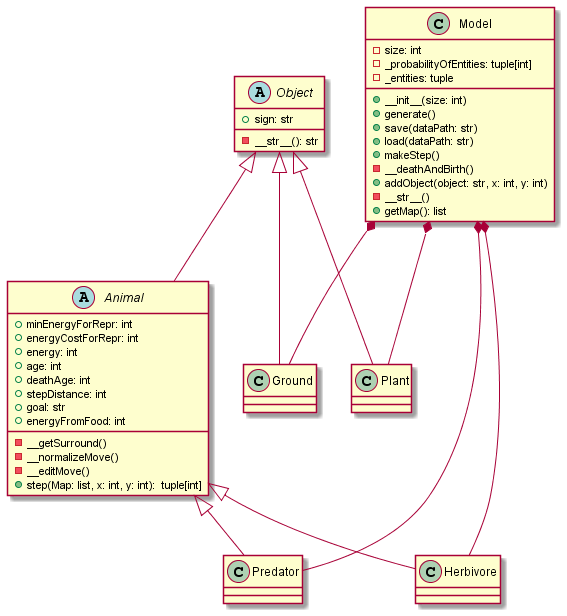

The diagram above was rendered by PlantUML. Its source (embedded in the PNG):
@startuml class_diagram

class Model
{
    -size: int
    -_probabilityOfEntities: tuple[int]
    -_entities: tuple
    +__init__(size: int)
    +generate()
    +save(dataPath: str)
    +load(dataPath: str)
    +makeStep()
    -__deathAndBirth()
    +addObject(object: str, x: int, y: int)
    -__str__()
    +getMap(): list
}


abstract Object
{
    +sign: str
    __
    -__str__(): str
}

abstract Animal
{
    +minEnergyForRepr: int
    +energyCostForRepr: int
    +energy: int
    +age: int
    +deathAge: int
    +stepDistance: int
    +goal: str
    +energyFromFood: int
    __
    -__getSurround()
    -__normalizeMove()
    -__editMove()
    +step(Map: list, x: int, y: int):  tuple[int]
}

class Predator
{

}

class Herbivore
{

}

class Plant
{

}

class Ground
{

}

Object <|-- Animal
Object <|-- Ground
Object <|-- Plant
Animal <|-- Herbivore
Animal <|-- Predator
Model *-- Ground
Model *-- Plant
Model *-- Herbivore
Model *-- Predator
@enduml